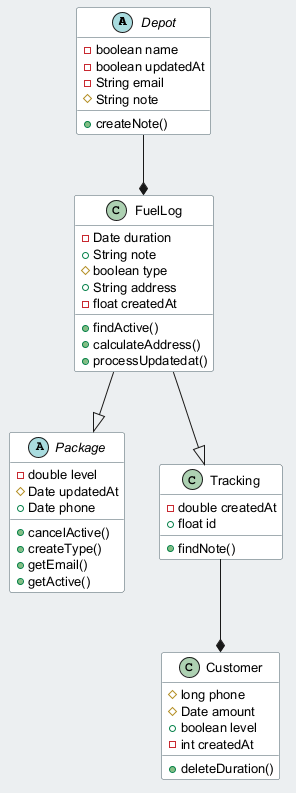

The diagram above was rendered by PlantUML. Its source (embedded in the PNG):
@startuml
skinparam backgroundColor #ECEFF1
skinparam classBackgroundColor #FFFFFF
skinparam classBorderColor #455A64
skinparam defaultFontSize 13
abstract class Depot {
  -boolean name
  -boolean updatedAt
  -String email
  #String note
  +createNote()
}
class Customer {
  #long phone
  #Date amount
  +boolean level
  -int createdAt
  +deleteDuration()
}
class FuelLog {
  -Date duration
  +String note
  #boolean type
  +String address
  -float createdAt
  +findActive()
  +calculateAddress()
  +processUpdatedat()
}
abstract class Package {
  -double level
  #Date updatedAt
  +Date phone
  +cancelActive()
  +createType()
  +getEmail()
  +getActive()
}
class Tracking {
  -double createdAt
  +float id
  +findNote()
}
Depot --* FuelLog
Tracking --* Customer
FuelLog --|> Tracking
FuelLog --|> Package
@enduml